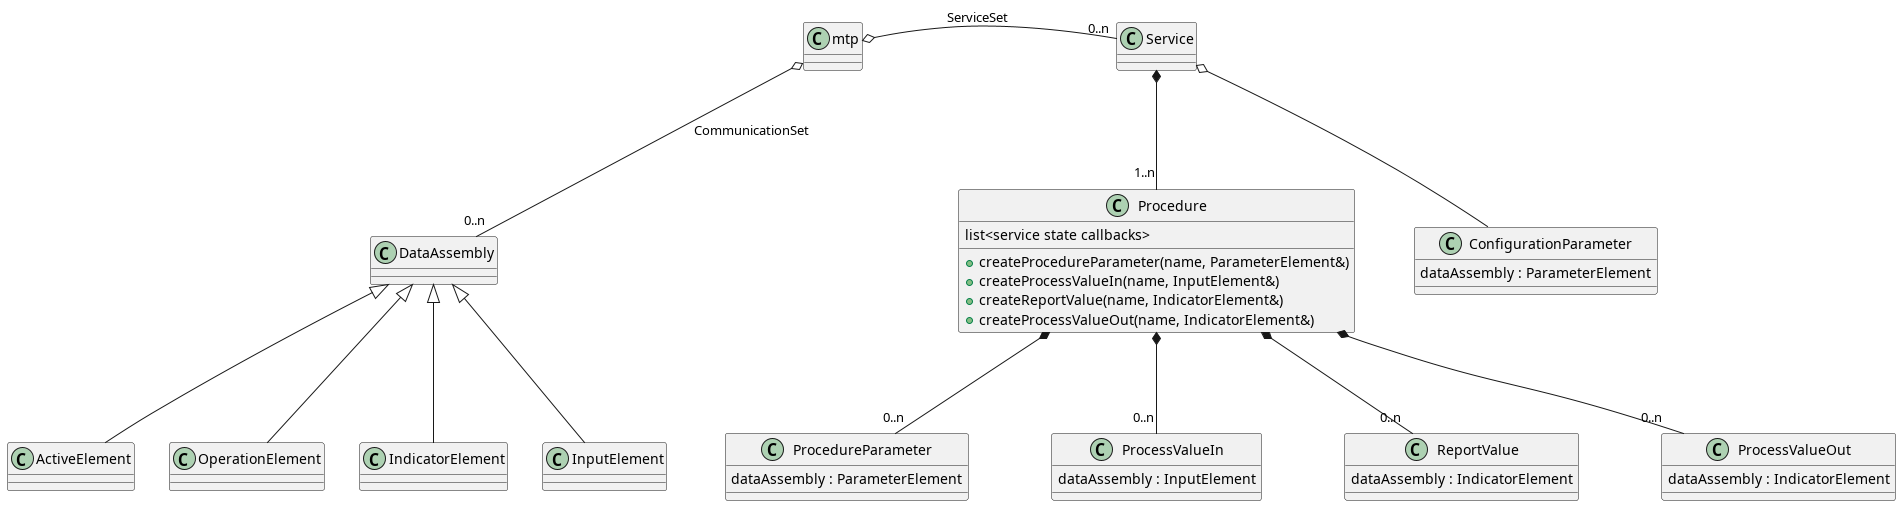

The diagram above was rendered by PlantUML. Its source (embedded in the PNG):
@startuml
class mtp

mtp o-- "0..n" DataAssembly : "CommunicationSet"
mtp o- "0..n" Service      : "ServiceSet"

Service *-- "1..n" Procedure
Service o-- ConfigurationParameter

class ConfigurationParameter
{
    dataAssembly : ParameterElement
}

class Procedure
{
    list<service state callbacks>
    +createProcedureParameter(name, ParameterElement&)
    +createProcessValueIn(name, InputElement&)
    +createReportValue(name, IndicatorElement&)
    +createProcessValueOut(name, IndicatorElement&)
}

Procedure *-- "0..n" ProcedureParameter
Procedure *-- "0..n" ProcessValueIn
Procedure *-- "0..n" ReportValue
Procedure *-- "0..n" ProcessValueOut

class ProcedureParameter
{
    dataAssembly : ParameterElement
}

class ProcessValueIn
{
    dataAssembly : InputElement
}

class ProcessValueOut
{
    dataAssembly : IndicatorElement
}

class ReportValue
{
    dataAssembly : IndicatorElement
}

DataAssembly <|-- ActiveElement
DataAssembly <|-- OperationElement
DataAssembly <|-- IndicatorElement
DataAssembly <|-- InputElement

@enduml